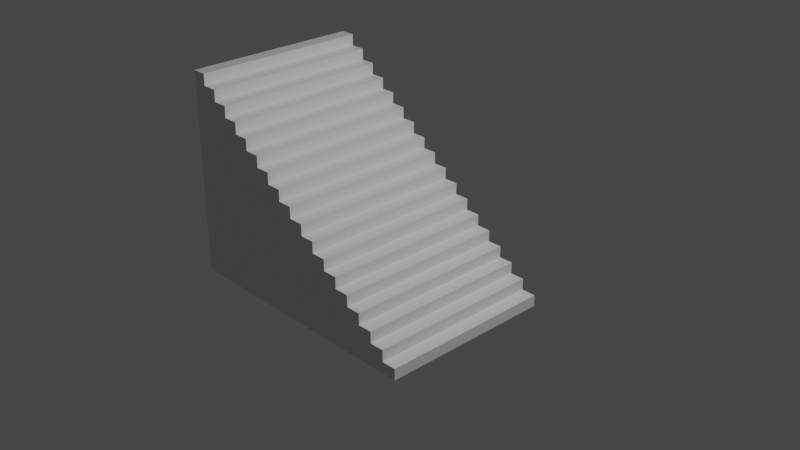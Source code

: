 # Source: Stairs.blend  (saved by Blender 3.2.14; exported with 4.5.12 LTS)
import bpy
from mathutils import Matrix  # noqa: F401  (used for matrix-valued properties, if any)

bpy.ops.wm.read_factory_settings(use_empty=True)
scene = bpy.context.scene
scene.name = 'Scene'

# ---- collections
col_collection = bpy.data.collections.new('Collection'); scene.collection.children.link(col_collection)

# ---- materials (node trees are filled in below, after node groups)
mat_material = bpy.data.materials.new('Material')
mat_material.alpha_threshold = 0.0
mat_material.use_transparent_shadow = False
mat_material.line_color = (0.0, 0.0, 0.0, 1.0)

# ---- material node trees
mat_material.use_nodes = True; mat_material.node_tree.nodes.clear()
_N = mat_material.node_tree.nodes; _L = mat_material.node_tree.links
n0 = _N.new('ShaderNodeOutputMaterial'); n0.name = 'Material Output'; n0.location = (300, 300)
n1 = _N.new('ShaderNodeBsdfPrincipled'); n1.name = 'Principled BSDF'; n1.location = (10, 300)
n1.distribution = 'GGX'
n1.subsurface_method = 'RANDOM_WALK_SKIN'
n1.inputs[2].default_value = 0.4
n1.inputs[3].default_value = 1.45
n1.inputs[27].default_value = (0.0, 0.0, 0.0, 1.0)
n1.inputs[28].default_value = 1.0
_L.new(n1.outputs[0], n0.inputs[0])
n0.is_active_output = True

# ---- world
world_world = bpy.data.worlds.new('World'); scene.world = world_world
world_world.use_nodes = True; world_world.node_tree.nodes.clear()
_N = world_world.node_tree.nodes; _L = world_world.node_tree.links
n0 = _N.new('ShaderNodeOutputWorld'); n0.name = 'World Output'; n0.location = (300, 300)
n1 = _N.new('ShaderNodeBackground'); n1.name = 'Background'; n1.location = (10, 300)
n1.inputs[0].default_value = (0.05088, 0.05088, 0.05088, 1.0)
_L.new(n1.outputs[0], n0.inputs[0])
n0.is_active_output = True
world_world.color = (0.05088, 0.05088, 0.05088)
world_world.use_sun_shadow = False
world_world.sun_shadow_jitter_overblur = 0.0

# ---- cameras
cam_camera = bpy.data.cameras.new('Camera')
cam_camera.clip_end = 100.0
cam_camera.ortho_scale = 7.314

# ---- lights
light_light = bpy.data.lights.new('Light', 'POINT')
light_light.transmission_factor = 0.0
light_light.energy = 1000.0
light_light.shadow_soft_size = 0.1
light_light.shadow_maximum_resolution = 0.006
light_light.use_absolute_resolution = True

# ---- meshes
me_cube = bpy.data.meshes.new('Cube')
me_cube.from_pydata([(1.0, 1.0, -1.0), (1.0, -1.0, -1.0), (-1.989, 1.0, 1.319), (-1.989, 1.0, -1.0), (-1.989, -1.0, 1.319), (-1.989, -1.0, -1.0), (1.0, -1.0, -0.8712), (0.6678, -1.0, -0.7423), (0.5018, -1.0, -0.6135), (0.3357, -1.0, -0.4846), (0.1696, -1.0, -0.3558), (0.003543, -1.0, -0.227), (-0.1625, -1.0, -0.09814), (-0.3286, -1.0, 0.0307), (-0.4947, -1.0, 0.1595), (-0.6608, -1.0, 0.2884), (-0.8268, -1.0, 0.4172), (-0.9929, -1.0, 0.5461), (-1.159, -1.0, 0.6749), (-1.325, -1.0, 0.8037), (-1.491, -1.0, 0.9326), (-1.657, -1.0, 1.061), (-1.823, -1.0, 1.19), (1.0, 1.0, -0.8712), (0.6678, 1.0, -0.7423), (0.5018, 1.0, -0.6135), (0.3357, 1.0, -0.4846), (0.1696, 1.0, -0.3558), (0.003543, 1.0, -0.227), (-0.1625, 1.0, -0.09814), (-0.3286, 1.0, 0.0307), (-0.4947, 1.0, 0.1595), (-0.6608, 1.0, 0.2884), (-0.8268, 1.0, 0.4172), (-0.9929, 1.0, 0.5461), (-1.159, 1.0, 0.6749), (-1.325, 1.0, 0.8037), (-1.491, 1.0, 0.9326), (-1.657, 1.0, 1.061), (-1.823, 1.0, 1.19), (0.8339, -1.0, -0.8712), (0.8339, 1.0, -0.8712), (0.8339, -1.0, -0.7423), (0.8339, 1.0, -0.7423), (0.6678, -1.0, -0.6135), (0.6678, 1.0, -0.6135), (0.5018, -1.0, -0.4846), (0.5018, 1.0, -0.4846), (0.3357, -1.0, -0.3558), (0.3357, 1.0, -0.3558), (0.1696, -1.0, -0.227), (0.1696, 1.0, -0.227), (0.003543, -1.0, -0.09814), (0.003543, 1.0, -0.09814), (-0.1625, -1.0, 0.0307), (-0.1625, 1.0, 0.0307), (-0.3286, -1.0, 0.1595), (-0.3286, 1.0, 0.1595), (-0.4947, -1.0, 0.2884), (-0.4947, 1.0, 0.2884), (-0.6608, -1.0, 0.4172), (-0.6608, 1.0, 0.4172), (-0.8268, -1.0, 0.5461), (-0.8268, 1.0, 0.5461), (-0.9929, -1.0, 0.6749), (-0.9929, 1.0, 0.6749), (-1.159, -1.0, 0.8037), (-1.159, 1.0, 0.8037), (-1.325, -1.0, 0.9326), (-1.325, 1.0, 0.9326), (-1.491, -1.0, 1.061), (-1.491, 1.0, 1.061), (-1.657, -1.0, 1.19), (-1.657, 1.0, 1.19), (-1.823, -1.0, 1.319), (-1.823, 1.0, 1.319)], [], [(1, 6, 40, 42, 7, 44, 8, 46, 9, 48, 10, 50, 11, 52, 12, 54, 13, 56, 14, 58, 15, 60, 16, 62, 17, 64, 18, 66, 19, 68, 20, 70, 21, 72, 22, 74, 4, 5), (5, 4, 2, 3), (3, 0, 1, 5), (3, 2, 75, 39, 73, 38, 71, 37, 69, 36, 67, 35, 65, 34, 63, 33, 61, 32, 59, 31, 57, 30, 55, 29, 53, 28, 51, 27, 49, 26, 47, 25, 45, 24, 43, 41, 23, 0), (23, 6, 1, 0), (75, 74, 22, 39), (73, 72, 21, 38), (71, 70, 20, 37), (69, 68, 19, 36), (67, 66, 18, 35), (65, 64, 17, 34), (63, 62, 16, 33), (61, 60, 15, 32), (59, 58, 14, 31), (57, 56, 13, 30), (55, 54, 12, 29), (53, 52, 11, 28), (51, 50, 10, 27), (49, 48, 9, 26), (47, 46, 8, 25), (45, 44, 7, 24), (41, 40, 6, 23), (43, 42, 40, 41), (24, 7, 42, 43), (25, 8, 44, 45), (26, 9, 46, 47), (27, 10, 48, 49), (28, 11, 50, 51), (29, 12, 52, 53), (30, 13, 54, 55), (31, 14, 56, 57), (32, 15, 58, 59), (33, 16, 60, 61), (34, 17, 62, 63), (35, 18, 64, 65), (36, 19, 66, 67), (37, 20, 68, 69), (38, 21, 70, 71), (39, 22, 72, 73), (2, 4, 74, 75)])
_uv = me_cube.uv_layers.new(name='UVMap')
_uv.uv.foreach_set('vector', [0.375, 0.75, 0.3889, 0.7639, 0.3958, 0.7708, 0.3993, 0.7743, 0.4028, 0.7778, 0.4097, 0.7847, 0.4167, 0.7917, 0.4236, 0.7986, 0.4306, 0.8056, 0.4375, 0.8125, 0.4444, 0.8194, 0.4496, 0.8246, 0.4583, 0.8333, 0.4653, 0.8403, 0.4722, 0.8472, 0.4792, 0.8542, 0.4861, 0.8611, 0.4931, 0.8681, 0.5, 0.875, 0.5069, 0.8819, 0.5139, 0.8889, 0.5208, 0.8958, 0.5278, 0.9028, 0.5347, 0.9097, 0.5417, 0.9167, 0.5486, 0.9236, 0.5556, 0.9306, 0.5599, 0.9349, 0.5694, 0.9444, 0.5764, 0.9514, 0.5833, 0.9583, 0.5903, 0.9653, 0.5972, 0.9722, 0.6042, 0.9792, 0.6111, 0.9861, 0.6181, 0.9931, 0.625, 1.0, 0.375, 1.0, 0.375, 0.0, 0.625, 0.0, 0.625, 0.25, 0.375, 0.25, 0.125, 0.5, 0.375, 0.5, 0.375, 0.75, 0.125, 0.75, 0.375, 0.25, 0.625, 0.25, 0.6181, 0.2569, 0.6111, 0.2639, 0.6042, 0.2708, 0.5972, 0.2778, 0.5903, 0.2847, 0.5833, 0.2917, 0.5764, 0.2986, 0.5694, 0.3056, 0.5599, 0.3151, 0.5556, 0.3194, 0.5486, 0.3264, 0.5417, 0.3333, 0.5347, 0.3403, 0.5278, 0.3472, 0.5208, 0.3542, 0.5139, 0.3611, 0.5069, 0.3681, 0.5, 0.375, 0.4931, 0.3819, 0.4861, 0.3889, 0.4792, 0.3958, 0.4722, 0.4028, 0.4653, 0.4097, 0.4583, 0.4167, 0.4496, 0.4254, 0.4444, 0.4306, 0.4375, 0.4375, 0.4306, 0.4444, 0.4236, 0.4514, 0.4167, 0.4583, 0.4097, 0.4653, 0.4028, 0.4722, 0.3993, 0.4757, 0.3958, 0.4792, 0.3889, 0.4861, 0.375, 0.5, 0.3889, 0.4861, 0.3889, 0.7639, 0.375, 0.75, 0.375, 0.5, 0.6181, 0.2569, 0.6181, 0.9931, 0.6111, 0.9861, 0.6111, 0.2639, 0.6042, 0.2708, 0.6042, 0.9792, 0.5972, 0.9722, 0.5972, 0.2778, 0.5903, 0.2847, 0.5903, 0.9653, 0.5833, 0.9583, 0.5833, 0.2917, 0.5764, 0.2986, 0.5764, 0.9514, 0.5694, 0.9444, 0.5694, 0.3056, 0.5599, 0.3151, 0.5599, 0.9349, 0.5556, 0.9306, 0.5556, 0.3194, 0.5486, 0.3264, 0.5486, 0.9236, 0.5417, 0.9167, 0.5417, 0.3333, 0.5347, 0.3403, 0.5347, 0.9097, 0.5278, 0.9028, 0.5278, 0.3472, 0.5208, 0.3542, 0.5208, 0.8958, 0.5139, 0.8889, 0.5139, 0.3611, 0.5069, 0.3681, 0.5069, 0.8819, 0.5, 0.875, 0.5, 0.375, 0.4931, 0.3819, 0.4931, 0.8681, 0.4861, 0.8611, 0.4861, 0.3889, 0.4792, 0.3958, 0.4792, 0.8542, 0.4722, 0.8472, 0.4722, 0.4028, 0.4653, 0.4097, 0.4653, 0.8403, 0.4583, 0.8333, 0.4583, 0.4167, 0.4496, 0.4254, 0.4496, 0.8246, 0.4444, 0.8194, 0.4444, 0.4306, 0.4375, 0.4375, 0.4375, 0.8125, 0.4306, 0.8056, 0.4306, 0.4444, 0.4236, 0.4514, 0.4236, 0.7986, 0.4167, 0.7917, 0.4167, 0.4583, 0.4097, 0.4653, 0.4097, 0.7847, 0.4028, 0.7778, 0.4028, 0.4722, 0.3958, 0.4792, 0.3958, 0.7708, 0.3889, 0.7639, 0.3889, 0.4861, 0.3993, 0.4757, 0.3993, 0.7743, 0.3958, 0.7708, 0.3958, 0.4792, 0.4028, 0.4722, 0.4028, 0.7778, 0.3993, 0.7743, 0.3993, 0.4757, 0.4167, 0.4583, 0.4167, 0.7917, 0.4097, 0.7847, 0.4097, 0.4653, 0.4306, 0.4444, 0.4306, 0.8056, 0.4236, 0.7986, 0.4236, 0.4514, 0.4444, 0.4306, 0.4444, 0.8194, 0.4375, 0.8125, 0.4375, 0.4375, 0.4583, 0.4167, 0.4583, 0.8333, 0.4496, 0.8246, 0.4496, 0.4254, 0.4722, 0.4028, 0.4722, 0.8472, 0.4653, 0.8403, 0.4653, 0.4097, 0.4861, 0.3889, 0.4861, 0.8611, 0.4792, 0.8542, 0.4792, 0.3958, 0.5, 0.375, 0.5, 0.875, 0.4931, 0.8681, 0.4931, 0.3819, 0.5139, 0.3611, 0.5139, 0.8889, 0.5069, 0.8819, 0.5069, 0.3681, 0.5278, 0.3472, 0.5278, 0.9028, 0.5208, 0.8958, 0.5208, 0.3542, 0.5417, 0.3333, 0.5417, 0.9167, 0.5347, 0.9097, 0.5347, 0.3403, 0.5556, 0.3194, 0.5556, 0.9306, 0.5486, 0.9236, 0.5486, 0.3264, 0.5694, 0.3056, 0.5694, 0.9444, 0.5599, 0.9349, 0.5599, 0.3151, 0.5833, 0.2917, 0.5833, 0.9583, 0.5764, 0.9514, 0.5764, 0.2986, 0.5972, 0.2778, 0.5972, 0.9722, 0.5903, 0.9653, 0.5903, 0.2847, 0.6111, 0.2639, 0.6111, 0.9861, 0.6042, 0.9792, 0.6042, 0.2708, 0.625, 0.25, 0.625, 1.0, 0.6181, 0.9931, 0.6181, 0.2569])
me_cube.materials.append(mat_material)
me_cube.use_mirror_vertex_groups = False
me_cube.update()

# ---- objects
ob_cube = bpy.data.objects.new('Cube', me_cube)
ob_light = bpy.data.objects.new('Light', light_light)
ob_camera = bpy.data.objects.new('Camera', cam_camera)

# ---- transforms, parenting, visibility, modifiers, constraints
ob_cube.location = (0.0, 0.0, 0.0)
ob_cube.lock_rotations_4d = False
ob_cube.empty_display_type = 'ARROWS'
ob_cube.lineart.crease_threshold = 0.0
ob_light.location = (4.076, 1.005, 5.904)
ob_light.rotation_euler = (0.6503, 0.05522, 1.866)
ob_light.lock_rotations_4d = False
ob_light.empty_display_type = 'ARROWS'
ob_light.color = (0.0, 0.0, 0.0, 0.0)
ob_light.lineart.crease_threshold = 0.0
ob_camera.location = (7.359, -6.926, 4.958)
ob_camera.rotation_euler = (1.109, 0.0, 0.8149)
ob_camera.lock_rotations_4d = False
ob_camera.empty_display_type = 'ARROWS'
ob_camera.color = (0.0, 0.0, 0.0, 0.0)
ob_camera.display_type = 'WIRE'
ob_camera.lineart.crease_threshold = 0.0

# ---- collection membership
col_collection.objects.link(ob_cube)
col_collection.objects.link(ob_light)
col_collection.objects.link(ob_camera)

# ---- scene / render settings (as saved in the file)
scene.camera = ob_camera
scene.frame_start = 1; scene.frame_end = 250; scene.frame_set(1)
scene.render.engine = 'BLENDER_EEVEE_NEXT'
scene.cycles.sampling_pattern = 'TABULATED_SOBOL'
scene.cycles.use_light_tree = False
scene.view_settings.view_transform = 'Filmic'
bpy.context.view_layer.update()
